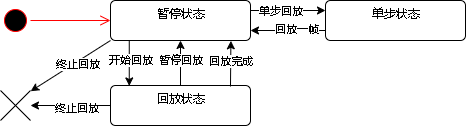

The diagram above was exported from draw.io. Its source (the exported page's mxGraphModel, read from the mxfile embedded in the PNG):
<mxGraphModel dx="1460" dy="431" grid="1" gridSize="5" guides="1" tooltips="1" connect="1" arrows="1" fold="1" page="1" pageScale="1" pageWidth="827" pageHeight="1169" background="#ffffff" math="0" shadow="0">
  <root>
    <mxCell id="0" />
    <mxCell id="1" parent="0" />
    <mxCell id="AHC0XhMLeLygjuGQktyJ-1" value="" style="ellipse;html=1;shape=startState;fillColor=#000000;strokeColor=#ff0000;" vertex="1" parent="1">
      <mxGeometry x="-585" y="495" width="30" height="30" as="geometry" />
    </mxCell>
    <mxCell id="AHC0XhMLeLygjuGQktyJ-2" value="" style="edgeStyle=orthogonalEdgeStyle;html=1;verticalAlign=bottom;endArrow=open;endSize=8;strokeColor=#ff0000;rounded=0;entryX=0;entryY=0.5;entryDx=0;entryDy=0;" edge="1" source="AHC0XhMLeLygjuGQktyJ-1" parent="1" target="AHC0XhMLeLygjuGQktyJ-3">
      <mxGeometry relative="1" as="geometry">
        <mxPoint x="-300" y="505" as="targetPoint" />
      </mxGeometry>
    </mxCell>
    <mxCell id="AHC0XhMLeLygjuGQktyJ-3" value="暂停状态" style="html=1;align=center;verticalAlign=top;rounded=1;absoluteArcSize=1;arcSize=10;dashed=0;" vertex="1" parent="1">
      <mxGeometry x="-475" y="490" width="140" height="40" as="geometry" />
    </mxCell>
    <mxCell id="AHC0XhMLeLygjuGQktyJ-4" value="回放状态" style="html=1;align=center;verticalAlign=top;rounded=1;absoluteArcSize=1;arcSize=10;dashed=0;" vertex="1" parent="1">
      <mxGeometry x="-475" y="575" width="140" height="40" as="geometry" />
    </mxCell>
    <mxCell id="AHC0XhMLeLygjuGQktyJ-5" value="" style="edgeStyle=none;rounded=0;orthogonalLoop=1;jettySize=auto;html=1;fontColor=#FF0080;exitX=0.134;exitY=1.011;exitDx=0;exitDy=0;entryX=0.134;entryY=0.011;entryDx=0;entryDy=0;exitPerimeter=0;entryPerimeter=0;" edge="1" parent="1" source="AHC0XhMLeLygjuGQktyJ-3" target="AHC0XhMLeLygjuGQktyJ-4">
      <mxGeometry relative="1" as="geometry">
        <mxPoint x="-375" y="430" as="sourcePoint" />
        <mxPoint x="-260" y="460" as="targetPoint" />
      </mxGeometry>
    </mxCell>
    <mxCell id="AHC0XhMLeLygjuGQktyJ-8" value="开始回放" style="edgeLabel;html=1;align=center;verticalAlign=middle;resizable=0;points=[];" vertex="1" connectable="0" parent="AHC0XhMLeLygjuGQktyJ-5">
      <mxGeometry x="-0.1818" y="1" relative="1" as="geometry">
        <mxPoint y="1" as="offset" />
      </mxGeometry>
    </mxCell>
    <mxCell id="AHC0XhMLeLygjuGQktyJ-6" value="单步状态" style="html=1;align=center;verticalAlign=top;rounded=1;absoluteArcSize=1;arcSize=10;dashed=0;" vertex="1" parent="1">
      <mxGeometry x="-260" y="490" width="140" height="40" as="geometry" />
    </mxCell>
    <mxCell id="AHC0XhMLeLygjuGQktyJ-9" value="" style="edgeStyle=none;rounded=0;orthogonalLoop=1;jettySize=auto;html=1;fontColor=#FF0080;exitX=0.5;exitY=0;exitDx=0;exitDy=0;entryX=0.5;entryY=1;entryDx=0;entryDy=0;" edge="1" parent="1" source="AHC0XhMLeLygjuGQktyJ-4" target="AHC0XhMLeLygjuGQktyJ-3">
      <mxGeometry relative="1" as="geometry">
        <mxPoint x="-330" y="515" as="sourcePoint" />
        <mxPoint x="-220" y="515" as="targetPoint" />
      </mxGeometry>
    </mxCell>
    <mxCell id="AHC0XhMLeLygjuGQktyJ-10" value="暂停回放" style="edgeLabel;html=1;align=center;verticalAlign=middle;resizable=0;points=[];" vertex="1" connectable="0" parent="AHC0XhMLeLygjuGQktyJ-9">
      <mxGeometry x="-0.1818" y="1" relative="1" as="geometry">
        <mxPoint x="1" y="-7" as="offset" />
      </mxGeometry>
    </mxCell>
    <mxCell id="AHC0XhMLeLygjuGQktyJ-11" value="" style="edgeStyle=none;rounded=0;orthogonalLoop=1;jettySize=auto;html=1;fontColor=#FF0080;exitX=0;exitY=0.5;exitDx=0;exitDy=0;" edge="1" parent="1" source="AHC0XhMLeLygjuGQktyJ-4" target="AHC0XhMLeLygjuGQktyJ-15">
      <mxGeometry relative="1" as="geometry">
        <mxPoint x="-155" y="490" as="sourcePoint" />
        <mxPoint x="-330" y="535" as="targetPoint" />
      </mxGeometry>
    </mxCell>
    <mxCell id="AHC0XhMLeLygjuGQktyJ-12" value="终止回放" style="edgeLabel;html=1;align=center;verticalAlign=middle;resizable=0;points=[];" vertex="1" connectable="0" parent="AHC0XhMLeLygjuGQktyJ-11">
      <mxGeometry x="-0.1818" y="1" relative="1" as="geometry">
        <mxPoint x="-1" y="2" as="offset" />
      </mxGeometry>
    </mxCell>
    <mxCell id="AHC0XhMLeLygjuGQktyJ-13" value="" style="edgeStyle=none;rounded=0;orthogonalLoop=1;jettySize=auto;html=1;fontColor=#FF0080;entryX=0;entryY=0.25;entryDx=0;entryDy=0;exitX=1;exitY=0.25;exitDx=0;exitDy=0;" edge="1" parent="1" source="AHC0XhMLeLygjuGQktyJ-3" target="AHC0XhMLeLygjuGQktyJ-6">
      <mxGeometry relative="1" as="geometry">
        <mxPoint x="-335" y="510" as="sourcePoint" />
        <mxPoint x="-255" y="665" as="targetPoint" />
      </mxGeometry>
    </mxCell>
    <mxCell id="AHC0XhMLeLygjuGQktyJ-14" value="单步回放" style="edgeLabel;html=1;align=center;verticalAlign=middle;resizable=0;points=[];" vertex="1" connectable="0" parent="AHC0XhMLeLygjuGQktyJ-13">
      <mxGeometry x="-0.1818" y="1" relative="1" as="geometry">
        <mxPoint x="-1" y="2" as="offset" />
      </mxGeometry>
    </mxCell>
    <mxCell id="AHC0XhMLeLygjuGQktyJ-15" value="" style="shape=umlDestroy;" vertex="1" parent="1">
      <mxGeometry x="-585" y="580" width="30" height="30" as="geometry" />
    </mxCell>
    <mxCell id="AHC0XhMLeLygjuGQktyJ-16" value="" style="edgeStyle=none;rounded=0;orthogonalLoop=1;jettySize=auto;html=1;fontColor=#FF0080;exitX=0;exitY=1;exitDx=0;exitDy=0;entryX=1.005;entryY=0.024;entryDx=0;entryDy=0;entryPerimeter=0;" edge="1" parent="1" source="AHC0XhMLeLygjuGQktyJ-3" target="AHC0XhMLeLygjuGQktyJ-15">
      <mxGeometry relative="1" as="geometry">
        <mxPoint x="-150" y="495" as="sourcePoint" />
        <mxPoint x="-175" y="445" as="targetPoint" />
      </mxGeometry>
    </mxCell>
    <mxCell id="AHC0XhMLeLygjuGQktyJ-17" value="终止回放" style="edgeLabel;html=1;align=center;verticalAlign=middle;resizable=0;points=[];" vertex="1" connectable="0" parent="AHC0XhMLeLygjuGQktyJ-16">
      <mxGeometry x="-0.1818" y="1" relative="1" as="geometry">
        <mxPoint x="-1" y="2" as="offset" />
      </mxGeometry>
    </mxCell>
    <mxCell id="AHC0XhMLeLygjuGQktyJ-18" value="" style="edgeStyle=none;rounded=0;orthogonalLoop=1;jettySize=auto;html=1;fontColor=#FF0080;entryX=1;entryY=0.75;entryDx=0;entryDy=0;exitX=0;exitY=0.75;exitDx=0;exitDy=0;" edge="1" parent="1" source="AHC0XhMLeLygjuGQktyJ-6" target="AHC0XhMLeLygjuGQktyJ-3">
      <mxGeometry relative="1" as="geometry">
        <mxPoint x="-260" y="355" as="sourcePoint" />
        <mxPoint x="-220" y="600" as="targetPoint" />
      </mxGeometry>
    </mxCell>
    <mxCell id="AHC0XhMLeLygjuGQktyJ-19" value="回放一帧" style="edgeLabel;html=1;align=center;verticalAlign=middle;resizable=0;points=[];" vertex="1" connectable="0" parent="AHC0XhMLeLygjuGQktyJ-18">
      <mxGeometry x="-0.1818" y="1" relative="1" as="geometry">
        <mxPoint x="1" y="-2" as="offset" />
      </mxGeometry>
    </mxCell>
    <mxCell id="AHC0XhMLeLygjuGQktyJ-20" value="" style="edgeStyle=none;rounded=0;orthogonalLoop=1;jettySize=auto;html=1;fontColor=#FF0080;exitX=0.857;exitY=0.025;exitDx=0;exitDy=0;exitPerimeter=0;entryX=0.86;entryY=1.008;entryDx=0;entryDy=0;entryPerimeter=0;" edge="1" parent="1" source="AHC0XhMLeLygjuGQktyJ-4" target="AHC0XhMLeLygjuGQktyJ-3">
      <mxGeometry relative="1" as="geometry">
        <mxPoint x="-220" y="535" as="sourcePoint" />
        <mxPoint x="-160" y="610" as="targetPoint" />
      </mxGeometry>
    </mxCell>
    <mxCell id="AHC0XhMLeLygjuGQktyJ-21" value="回放完成" style="edgeLabel;html=1;align=center;verticalAlign=middle;resizable=0;points=[];" vertex="1" connectable="0" parent="AHC0XhMLeLygjuGQktyJ-20">
      <mxGeometry x="-0.1818" y="1" relative="1" as="geometry">
        <mxPoint x="1" y="-7" as="offset" />
      </mxGeometry>
    </mxCell>
  </root>
</mxGraphModel>